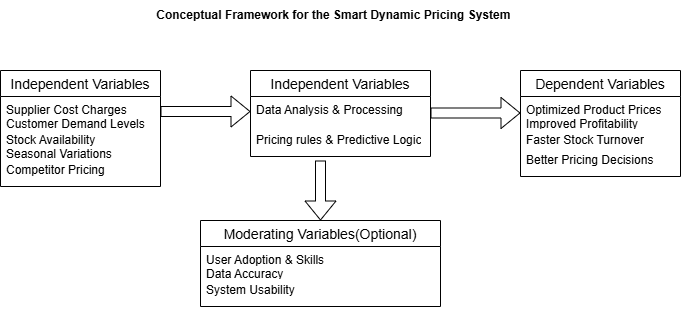

The diagram above was exported from draw.io. Its source (the exported page's mxGraphModel, read from the mxfile embedded in the PNG):
<mxGraphModel dx="1106" dy="597" grid="1" gridSize="10" guides="1" tooltips="1" connect="1" arrows="1" fold="1" page="1" pageScale="1" pageWidth="850" pageHeight="1100" math="0" shadow="0">
  <root>
    <mxCell id="0" />
    <mxCell id="1" parent="0" />
    <mxCell id="mlt4-Aabohbou8Usnd-y-1" parent="1" style="swimlane;fontStyle=0;childLayout=stackLayout;horizontal=1;startSize=26;horizontalStack=0;resizeParent=1;resizeParentMax=0;resizeLast=0;collapsible=1;marginBottom=0;align=center;fontSize=14;" value="Independent Variables" vertex="1">
      <mxGeometry height="116" width="160" x="40" y="200" as="geometry" />
    </mxCell>
    <mxCell id="mlt4-Aabohbou8Usnd-y-2" parent="mlt4-Aabohbou8Usnd-y-1" style="text;strokeColor=none;fillColor=none;spacingLeft=4;spacingRight=4;overflow=hidden;rotatable=0;points=[[0,0.5],[1,0.5]];portConstraint=eastwest;fontSize=12;whiteSpace=wrap;html=1;" value="Supplier Cost Charges&lt;div&gt;&lt;div&gt;Customer Demand Levels&lt;/div&gt;&lt;/div&gt;" vertex="1">
      <mxGeometry height="30" width="160" y="26" as="geometry" />
    </mxCell>
    <mxCell id="mlt4-Aabohbou8Usnd-y-3" parent="mlt4-Aabohbou8Usnd-y-1" style="text;strokeColor=none;fillColor=none;spacingLeft=4;spacingRight=4;overflow=hidden;rotatable=0;points=[[0,0.5],[1,0.5]];portConstraint=eastwest;fontSize=12;whiteSpace=wrap;html=1;" value="Stock Availability&lt;div&gt;Seasonal Variations&lt;/div&gt;&lt;div&gt;&lt;br&gt;&lt;/div&gt;" vertex="1">
      <mxGeometry height="30" width="160" y="56" as="geometry" />
    </mxCell>
    <mxCell id="mlt4-Aabohbou8Usnd-y-4" parent="mlt4-Aabohbou8Usnd-y-1" style="text;strokeColor=none;fillColor=none;spacingLeft=4;spacingRight=4;overflow=hidden;rotatable=0;points=[[0,0.5],[1,0.5]];portConstraint=eastwest;fontSize=12;whiteSpace=wrap;html=1;" value="Competitor Pricing" vertex="1">
      <mxGeometry height="30" width="160" y="86" as="geometry" />
    </mxCell>
    <mxCell id="mlt4-Aabohbou8Usnd-y-5" parent="1" style="swimlane;fontStyle=0;childLayout=stackLayout;horizontal=1;startSize=26;horizontalStack=0;resizeParent=1;resizeParentMax=0;resizeLast=0;collapsible=1;marginBottom=0;align=center;fontSize=14;" value="Independent Variables" vertex="1">
      <mxGeometry height="86" width="180" x="290" y="200" as="geometry" />
    </mxCell>
    <mxCell id="mlt4-Aabohbou8Usnd-y-6" parent="mlt4-Aabohbou8Usnd-y-5" style="text;strokeColor=none;fillColor=none;spacingLeft=4;spacingRight=4;overflow=hidden;rotatable=0;points=[[0,0.5],[1,0.5]];portConstraint=eastwest;fontSize=12;whiteSpace=wrap;html=1;" value="&lt;div&gt;Data Analysis &amp;amp; Processing&lt;/div&gt;" vertex="1">
      <mxGeometry height="30" width="180" y="26" as="geometry" />
    </mxCell>
    <mxCell id="mlt4-Aabohbou8Usnd-y-7" parent="mlt4-Aabohbou8Usnd-y-5" style="text;strokeColor=none;fillColor=none;spacingLeft=4;spacingRight=4;overflow=hidden;rotatable=0;points=[[0,0.5],[1,0.5]];portConstraint=eastwest;fontSize=12;whiteSpace=wrap;html=1;" value="&lt;div&gt;Pricing rules &amp;amp; Predictive Logic&lt;/div&gt;" vertex="1">
      <mxGeometry height="30" width="180" y="56" as="geometry" />
    </mxCell>
    <mxCell id="mlt4-Aabohbou8Usnd-y-9" parent="1" style="swimlane;fontStyle=0;childLayout=stackLayout;horizontal=1;startSize=26;horizontalStack=0;resizeParent=1;resizeParentMax=0;resizeLast=0;collapsible=1;marginBottom=0;align=center;fontSize=14;" value="Dependent Variables" vertex="1">
      <mxGeometry height="106" width="160" x="560" y="200" as="geometry" />
    </mxCell>
    <mxCell id="mlt4-Aabohbou8Usnd-y-10" parent="mlt4-Aabohbou8Usnd-y-9" style="text;strokeColor=none;fillColor=none;spacingLeft=4;spacingRight=4;overflow=hidden;rotatable=0;points=[[0,0.5],[1,0.5]];portConstraint=eastwest;fontSize=12;whiteSpace=wrap;html=1;" value="Optimized Product Prices&lt;div&gt;Improved Profitability&lt;/div&gt;" vertex="1">
      <mxGeometry height="30" width="160" y="26" as="geometry" />
    </mxCell>
    <mxCell id="mlt4-Aabohbou8Usnd-y-11" parent="mlt4-Aabohbou8Usnd-y-9" style="text;strokeColor=none;fillColor=none;spacingLeft=4;spacingRight=4;overflow=hidden;rotatable=0;points=[[0,0.5],[1,0.5]];portConstraint=eastwest;fontSize=12;whiteSpace=wrap;html=1;" value="&lt;div&gt;Faster Stock Turnover&lt;/div&gt;" vertex="1">
      <mxGeometry height="20" width="160" y="56" as="geometry" />
    </mxCell>
    <mxCell id="mlt4-Aabohbou8Usnd-y-12" parent="mlt4-Aabohbou8Usnd-y-9" style="text;strokeColor=none;fillColor=none;spacingLeft=4;spacingRight=4;overflow=hidden;rotatable=0;points=[[0,0.5],[1,0.5]];portConstraint=eastwest;fontSize=12;whiteSpace=wrap;html=1;" value="Better Pricing Decisions&amp;nbsp;" vertex="1">
      <mxGeometry height="30" width="160" y="76" as="geometry" />
    </mxCell>
    <mxCell id="mlt4-Aabohbou8Usnd-y-13" parent="1" style="swimlane;fontStyle=0;childLayout=stackLayout;horizontal=1;startSize=26;horizontalStack=0;resizeParent=1;resizeParentMax=0;resizeLast=0;collapsible=1;marginBottom=0;align=center;fontSize=14;" value="Moderating Variables(Optional)" vertex="1">
      <mxGeometry height="86" width="240" x="240" y="350" as="geometry" />
    </mxCell>
    <mxCell id="mlt4-Aabohbou8Usnd-y-14" parent="mlt4-Aabohbou8Usnd-y-13" style="text;strokeColor=none;fillColor=none;spacingLeft=4;spacingRight=4;overflow=hidden;rotatable=0;points=[[0,0.5],[1,0.5]];portConstraint=eastwest;fontSize=12;whiteSpace=wrap;html=1;" value="User Adoption &amp;amp; Skills&lt;div&gt;Data Accuracy&lt;/div&gt;" vertex="1">
      <mxGeometry height="30" width="240" y="26" as="geometry" />
    </mxCell>
    <mxCell id="mlt4-Aabohbou8Usnd-y-15" parent="mlt4-Aabohbou8Usnd-y-13" style="text;strokeColor=none;fillColor=none;spacingLeft=4;spacingRight=4;overflow=hidden;rotatable=0;points=[[0,0.5],[1,0.5]];portConstraint=eastwest;fontSize=12;whiteSpace=wrap;html=1;" value="System Usability" vertex="1">
      <mxGeometry height="30" width="240" y="56" as="geometry" />
    </mxCell>
    <mxCell id="mlt4-Aabohbou8Usnd-y-16" edge="1" parent="1" source="mlt4-Aabohbou8Usnd-y-2" style="shape=flexArrow;endArrow=classic;html=1;rounded=0;strokeColor=#000000;entryX=0;entryY=0.5;entryDx=0;entryDy=0;exitX=1;exitY=0.5;exitDx=0;exitDy=0;" target="mlt4-Aabohbou8Usnd-y-6" value="">
      <mxGeometry height="50" relative="1" width="50" as="geometry">
        <mxPoint x="200" y="268" as="sourcePoint" />
        <mxPoint x="250" y="218" as="targetPoint" />
      </mxGeometry>
    </mxCell>
    <mxCell id="mlt4-Aabohbou8Usnd-y-17" edge="1" parent="1" style="shape=flexArrow;endArrow=classic;html=1;rounded=0;strokeColor=#000000;entryX=0;entryY=0.5;entryDx=0;entryDy=0;exitX=1;exitY=0.5;exitDx=0;exitDy=0;" value="">
      <mxGeometry height="50" relative="1" width="50" as="geometry">
        <mxPoint x="470" y="242.5" as="sourcePoint" />
        <mxPoint x="560" y="242.5" as="targetPoint" />
      </mxGeometry>
    </mxCell>
    <mxCell id="mlt4-Aabohbou8Usnd-y-18" edge="1" parent="1" style="shape=flexArrow;endArrow=classic;html=1;rounded=0;strokeColor=#000000;entryX=0.5;entryY=0;entryDx=0;entryDy=0;" target="mlt4-Aabohbou8Usnd-y-13" value="">
      <mxGeometry height="50" relative="1" width="50" as="geometry">
        <mxPoint x="360" y="290" as="sourcePoint" />
        <mxPoint x="410" y="306" as="targetPoint" />
      </mxGeometry>
    </mxCell>
    <mxCell id="mlt4-Aabohbou8Usnd-y-20" parent="1" style="text;html=1;whiteSpace=wrap;strokeColor=none;fillColor=none;align=center;verticalAlign=middle;rounded=0;" value="&lt;b&gt;Conceptual Framework for the Smart Dynamic Pricing System&amp;nbsp;&lt;/b&gt;" vertex="1">
      <mxGeometry height="30" width="390" x="180" y="130" as="geometry" />
    </mxCell>
  </root>
</mxGraphModel>